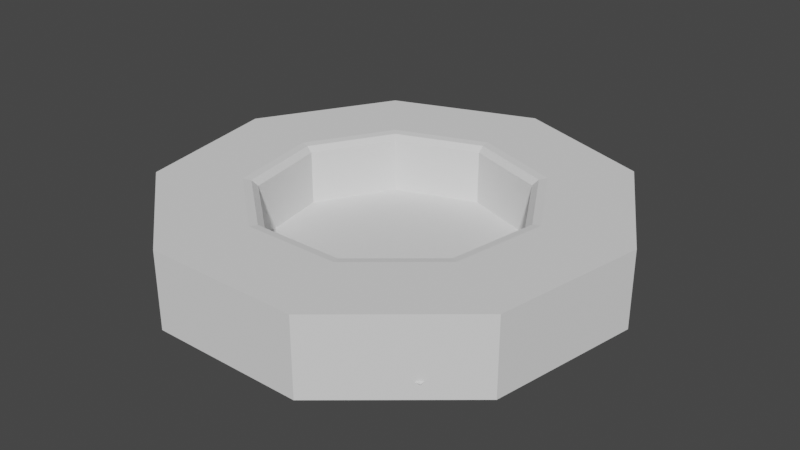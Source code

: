 # Source: WesterTown.blend  (saved by Blender 2.80.49; exported with 4.5.12 LTS)
import bpy
from mathutils import Matrix  # noqa: F401  (used for matrix-valued properties, if any)

bpy.ops.wm.read_factory_settings(use_empty=True)
scene = bpy.context.scene
scene.name = 'Scene'

# ---- collections
col_collection = bpy.data.collections.new('Collection'); scene.collection.children.link(col_collection)

# ---- world
world_world = bpy.data.worlds.new('World'); scene.world = world_world
world_world.use_nodes = True; world_world.node_tree.nodes.clear()
_N = world_world.node_tree.nodes; _L = world_world.node_tree.links
n0 = _N.new('ShaderNodeOutputWorld'); n0.name = 'World Output'; n0.location = (300, 300)
n1 = _N.new('ShaderNodeBackground'); n1.name = 'Background'; n1.location = (10, 300)
n1.inputs[0].default_value = (0.05088, 0.05088, 0.05088, 1.0)
_L.new(n1.outputs[0], n0.inputs[0])
n0.is_active_output = True
world_world.color = (0.05088, 0.05088, 0.05088)
world_world.use_sun_shadow = False
world_world.sun_shadow_jitter_overblur = 0.0

# ---- meshes
me_plane = bpy.data.meshes.new('Plane')
me_plane.from_pydata([(-1.0, -1.0, 0.0), (1.0, -1.0, 0.0), (-1.0, 1.0, 0.0), (1.0, 1.0, 0.0)], [], [(0, 1, 3, 2)])
_uv = me_plane.uv_layers.new(name='UVMap')
_uv.uv.foreach_set('vector', [0.0, 0.0, 1.0, 0.0, 1.0, 1.0, 0.0, 1.0])
me_plane.use_remesh_preserve_volume = False
me_plane.use_remesh_preserve_attributes = False
me_plane.use_mirror_vertex_groups = False
me_plane.update()
me_cylinder_002 = bpy.data.meshes.new('Cylinder.002')
me_cylinder_002.from_pydata([(0.0, 1.0, -1.0), (0.0, 1.0, 1.0), (0.6428, 0.766, -1.0), (0.6428, 0.766, 1.0), (0.9848, 0.1736, -1.0), (0.9848, 0.1736, 1.0), (0.866, -0.5, -1.0), (0.866, -0.5, 1.0), (0.342, -0.9397, -1.0), (0.342, -0.9397, 1.0), (-0.342, -0.9397, -1.0), (-0.342, -0.9397, 1.0), (-0.866, -0.5, -1.0), (-0.866, -0.5, 1.0), (-0.9848, 0.1736, -1.0), (-0.9848, 0.1736, 1.0), (-0.6428, 0.766, -1.0), (-0.6428, 0.766, 1.0), (-0.1934, -0.5316, 1.0), (0.1934, -0.5316, 1.0), (0.3635, 0.4332, 1.0), (0.0, 0.5655, 1.0), (0.4898, -0.2829, 1.0), (-0.4898, -0.2829, 1.0), (-0.3635, 0.4332, 1.0), (-0.557, 0.09813, 1.0), (0.557, 0.09813, 1.0), (-0.2154, -0.5919, -1.0), (0.2154, -0.5919, -1.0), (0.4048, 0.4824, -1.0), (-7.451e-09, 0.6297, -1.0), (0.5454, -0.315, -1.0), (-0.5454, -0.315, -1.0), (-0.4048, 0.4824, -1.0), (-0.6202, 0.1093, -1.0), (0.6202, 0.1093, -1.0), (-0.2029, -0.5576, -0.9751), (-0.1934, -0.5316, -0.8387), (0.1934, -0.5316, -0.8387), (0.2029, -0.5576, -0.9751), (0.3814, 0.4544, -0.9751), (0.3635, 0.4332, -0.8387), (0.0, 0.5655, -0.8387), (-3.214e-09, 0.5932, -0.9751), (0.4898, -0.2829, -0.8387), (0.5138, -0.2967, -0.9751), (-0.5138, -0.2967, -0.9751), (-0.4898, -0.2829, -0.8387), (-0.3635, 0.4332, -0.8387), (-0.3814, 0.4544, -0.9751), (-0.557, 0.09813, -0.8387), (-0.5843, 0.1029, -0.9751), (0.5843, 0.1029, -0.9751), (0.557, 0.09813, -0.8387)], [], [(0, 1, 3, 2), (2, 3, 5, 4), (4, 5, 7, 6), (6, 7, 9, 8), (8, 9, 11, 10), (10, 11, 13, 12), (12, 13, 15, 14), (3, 1, 17, 15, 25, 24, 21, 20, 26, 5), (14, 15, 17, 16), (16, 17, 1, 0), (41, 20, 21, 42), (35, 31, 45, 52), (5, 26, 22, 19, 18, 23, 25, 15, 13, 11, 9, 7), (32, 34, 51, 46), (49, 51, 34, 33), (29, 35, 52, 40), (37, 18, 19, 38), (33, 30, 43, 49), (0, 2, 4, 35, 29, 30, 33, 34, 14, 16), (14, 34, 32, 27, 28, 31, 35, 4, 6, 8, 10, 12), (47, 23, 18, 37), (53, 26, 20, 41), (36, 39, 28, 27), (38, 19, 22, 44), (42, 21, 24, 48), (48, 24, 25, 50), (50, 25, 23, 47), (40, 43, 30, 29), (44, 22, 26, 53), (39, 45, 31, 28), (37, 38, 39, 36), (41, 42, 43, 40), (47, 37, 36, 46), (38, 44, 45, 39), (42, 48, 49, 43), (48, 50, 51, 49), (50, 47, 46, 51), (53, 41, 40, 52), (44, 53, 52, 45), (27, 32, 46, 36)])
_uv = me_cylinder_002.uv_layers.new(name='UVMap')
_uv.uv.foreach_set('vector', [1.0, 0.5, 1.0, 1.0, 0.8889, 1.0, 0.8889, 0.5, 0.8889, 0.5, 0.8889, 1.0, 0.7778, 1.0, 0.7778, 0.5, 0.7778, 0.5, 0.7778, 1.0, 0.6667, 1.0, 0.6667, 0.5, 0.6667, 0.5, 0.6667, 1.0, 0.5556, 1.0, 0.5556, 0.5, 0.5556, 0.5, 0.5556, 1.0, 0.4444, 1.0, 0.4444, 0.5, 0.4444, 0.5, 0.4444, 1.0, 0.3333, 1.0, 0.3333, 0.5, 0.3333, 0.5, 0.3333, 1.0, 0.2222, 1.0, 0.2222, 0.5, 0.4043, 0.4339, 0.25, 0.49, 0.09573, 0.4339, 0.01365, 0.2917, 0.1163, 0.2736, 0.1627, 0.354, 0.25, 0.3857, 0.3373, 0.354, 0.3837, 0.2736, 0.4864, 0.2917, 0.2222, 0.5, 0.2222, 1.0, 0.1111, 1.0, 0.1111, 0.5, 0.1111, 0.5, 0.1111, 1.0, 4.47e-08, 1.0, 4.47e-08, 0.5, 0.8889, 0.6204, 0.8889, 0.8964, 1.0, 0.8964, 1.0, 0.6204, 0.8989, 0.2762, 0.8809, 0.1744, 0.8733, 0.1788, 0.8902, 0.2747, 0.4864, 0.2917, 0.3837, 0.2736, 0.3676, 0.1821, 0.2964, 0.1224, 0.2036, 0.1224, 0.1324, 0.1821, 0.1163, 0.2736, 0.01365, 0.2917, 0.04215, 0.13, 0.1679, 0.02447, 0.3321, 0.02447, 0.4578, 0.13, 0.6191, 0.1744, 0.6011, 0.2762, 0.6098, 0.2747, 0.6267, 0.1788, 0.1111, 0.6086, 0.2222, 0.6086, 0.2222, 0.6036, 0.1111, 0.6036, 0.8472, 0.3658, 0.8989, 0.2762, 0.8902, 0.2747, 0.8415, 0.3591, 0.4444, 0.6204, 0.4444, 0.8964, 0.5556, 0.8964, 0.5556, 0.6204, 0.6528, 0.3658, 0.75, 0.4011, 0.75, 0.3924, 0.6585, 0.3591, 0.75, 0.49, 0.9043, 0.4339, 0.9864, 0.2917, 0.8989, 0.2762, 0.8472, 0.3658, 0.75, 0.4011, 0.6528, 0.3658, 0.6011, 0.2762, 0.5136, 0.2917, 0.5957, 0.4339, 0.5136, 0.2917, 0.6011, 0.2762, 0.6191, 0.1744, 0.6983, 0.1079, 0.8017, 0.1079, 0.8809, 0.1744, 0.8989, 0.2762, 0.9864, 0.2917, 0.9578, 0.13, 0.8321, 0.02447, 0.6679, 0.02447, 0.5422, 0.13, 0.3333, 0.6204, 0.3333, 0.8964, 0.4444, 0.8964, 0.4444, 0.6204, 0.7778, 0.6204, 0.7778, 0.8964, 0.8889, 0.8964, 0.8889, 0.6204, 0.4444, 0.6086, 0.5556, 0.6086, 0.5556, 0.6036, 0.4444, 0.6036, 0.5556, 0.6204, 0.5556, 0.8964, 0.6667, 0.8964, 0.6667, 0.6204, 4.47e-08, 0.6204, 4.47e-08, 0.8964, 0.1111, 0.8964, 0.1111, 0.6204, 0.1111, 0.6204, 0.1111, 0.8964, 0.2222, 0.8964, 0.2222, 0.6204, 0.2222, 0.6204, 0.2222, 0.8964, 0.3333, 0.8964, 0.3333, 0.6204, 0.8889, 0.6086, 1.0, 0.6086, 1.0, 0.6036, 0.8889, 0.6036, 0.6667, 0.6204, 0.6667, 0.8964, 0.7778, 0.8964, 0.7778, 0.6204, 0.5556, 0.6086, 0.6667, 0.6086, 0.6667, 0.6036, 0.5556, 0.6036, 0.4444, 0.6204, 0.5556, 0.6204, 0.5556, 0.6086, 0.4444, 0.6086, 0.8889, 0.6204, 1.0, 0.6204, 1.0, 0.6086, 0.8889, 0.6086, 0.3333, 0.6204, 0.4444, 0.6204, 0.4444, 0.6124, 0.3333, 0.6124, 0.5556, 0.6204, 0.6667, 0.6204, 0.6667, 0.6086, 0.5556, 0.6086, 4.47e-08, 0.6204, 0.1111, 0.6204, 0.1111, 0.6124, 4.47e-08, 0.6124, 0.1111, 0.6204, 0.2222, 0.6204, 0.2222, 0.6086, 0.1111, 0.6086, 0.2222, 0.6204, 0.3333, 0.6204, 0.3333, 0.6124, 0.2222, 0.6124, 0.7778, 0.6204, 0.8889, 0.6204, 0.8889, 0.6124, 0.7778, 0.6124, 0.6667, 0.6204, 0.7778, 0.6204, 0.7778, 0.6124, 0.6667, 0.6124, 0.6983, 0.1079, 0.6191, 0.1744, 0.6267, 0.1788, 0.7013, 0.1162])
_uv.active_render = True
_uv = me_cylinder_002.uv_layers.new(name='UVMap.001')
_uv.uv.foreach_set('vector', [0.0, 0.0, 0.0, 0.0, 0.0, 0.0, 0.0, 0.0, 0.0, 0.0, 0.0, 0.0, 0.0, 0.0, 0.0, 0.0, 0.0, 0.0, 0.0, 0.0, 0.0, 0.0, 0.0, 0.0, 0.0, 0.0, 0.0, 0.0, 0.0, 0.0, 0.0, 0.0, 0.0, 0.0, 0.0, 0.0, 0.0, 0.0, 0.0, 0.0, 0.0, 0.0, 0.0, 0.0, 0.0, 0.0, 0.0, 0.0, 0.0, 0.0, 0.0, 0.0, 0.0, 0.0, 0.0, 0.0, 0.0, 0.0, 0.0, 0.0, 0.0, 0.0, 0.0, 0.0, 0.0, 0.0, 0.0, 0.0, 0.0, 0.0, 0.0, 0.0, 0.0, 0.0, 0.0, 0.0, 0.0, 0.0, 0.0, 0.0, 0.0, 0.0, 0.0, 0.0, 0.0, 0.0, 0.0, 0.0, 0.0, 0.0, 0.0, 0.0, 0.0, 0.0, 0.0, 0.0, 0.0, 0.0, 0.0, 0.0, 0.0, 0.0, 0.0, 0.0, 0.0, 0.0, 0.0, 0.0, 0.0, 0.0, 0.0, 0.0, 0.0, 0.0, 0.0, 0.0, 0.0, 0.0, 0.0, 0.0, 0.0, 0.0, 0.0, 0.0, 0.0, 0.0, 0.0, 0.0, 0.0, 0.0, 0.0, 0.0, 0.0, 0.0, 0.0, 0.0, 0.0, 0.0, 0.0, 0.0, 0.0, 0.0, 0.0, 0.0, 0.0, 0.0, 0.0, 0.0, 0.0, 0.0, 0.0, 0.0, 0.0, 0.0, 0.0, 0.0, 0.0, 0.0, 0.0, 0.0, 0.0, 0.0, 0.0, 0.0, 0.0, 0.0, 0.0, 0.0, 0.0, 0.0, 0.0, 0.0, 0.0, 0.0, 0.0, 0.0, 0.0, 0.0, 0.0, 0.0, 0.0, 0.0, 0.0, 0.0, 0.0, 0.0, 0.0, 0.0, 0.0, 0.0, 0.0, 0.0, 0.0, 0.0, 0.0, 0.0, 0.0, 0.0, 0.0, 0.0, 0.0, 0.0, 0.0, 0.0, 0.0, 0.0, 0.0, 0.0, 0.0, 0.0, 0.0, 0.0, 0.0, 0.0, 0.0, 0.0, 0.0, 0.0, 0.0, 0.0, 0.0, 0.0, 0.0, 0.0, 0.0, 0.0, 0.0, 0.0, 0.0, 0.0, 0.0, 0.0, 0.0, 0.0, 0.0, 0.0, 0.0, 0.0, 0.0, 0.0, 0.0, 0.0, 0.0, 0.0, 0.0, 0.0, 0.0, 0.0, 0.0, 0.0, 0.0, 0.0, 0.0, 0.0, 0.0, 0.0, 0.0, 0.0, 0.0, 0.0, 0.0, 0.0, 0.0, 0.0, 0.0, 0.0, 0.0, 0.0, 0.0, 0.0, 0.0, 0.0, 0.0, 0.0, 0.0, 0.0, 0.0, 0.0, 0.0, 0.0, 0.0, 0.0, 0.0, 0.0, 0.0, 0.0, 0.0, 0.0, 0.0, 0.0, 0.0, 0.0, 0.0, 0.0, 0.0, 0.0, 0.0, 0.0, 0.0, 0.0, 0.0, 0.0, 0.0, 0.0, 0.0, 0.0, 0.0, 0.0, 0.0, 0.0, 0.0, 0.0, 0.0, 0.0, 0.0, 0.0, 0.0, 0.0, 0.0, 0.0, 0.0, 0.0, 0.0, 0.0, 0.0, 0.0, 0.0, 0.0, 0.0, 0.0, 0.0, 0.0, 0.0, 0.0, 0.0, 0.0, 0.0, 0.0, 0.0, 0.0, 0.0, 0.0, 0.0, 0.0, 0.0, 0.0, 0.0, 0.0, 0.0, 0.0, 0.0, 0.0, 0.0, 0.0, 0.0, 0.0, 0.0, 0.0, 0.0, 0.0, 0.0, 0.0, 0.0, 0.0, 0.0, 0.0, 0.0, 0.0, 0.0, 0.0, 0.0, 0.0, 0.0, 0.0, 0.0, 0.0])
me_cylinder_002.use_remesh_preserve_volume = False
me_cylinder_002.use_remesh_preserve_attributes = False
me_cylinder_002.use_mirror_vertex_groups = False
me_cylinder_002.update()

# ---- objects
ob_plane = bpy.data.objects.new('Plane', me_plane)
ob_cylinder_001 = bpy.data.objects.new('Cylinder.001', me_cylinder_002)

# ---- transforms, parenting, visibility, modifiers, constraints
ob_plane.location = (0.0, 0.0, 0.0)
ob_plane.scale = (40.76, 40.76, 40.76)
ob_plane.lineart.crease_threshold = 0.0
ob_cylinder_001.location = (0.0, 0.0, 5.788)
ob_cylinder_001.scale = (60.12, 60.12, -10.17)
ob_cylinder_001.lineart.crease_threshold = 0.0

# ---- collection membership
col_collection.objects.link(ob_plane)
col_collection.objects.link(ob_cylinder_001)

# ---- scene / render settings (as saved in the file)
scene.frame_start = 1; scene.frame_end = 250; scene.frame_set(1)
scene.render.engine = 'BLENDER_EEVEE_NEXT'
scene.cycles.use_denoising = False
scene.cycles.samples = 128
scene.cycles.sampling_pattern = 'TABULATED_SOBOL'
scene.cycles.use_adaptive_sampling = False
scene.cycles.use_light_tree = False
scene.view_settings.view_transform = 'Filmic'
bpy.context.view_layer.update()

# ---- added for rendering (the .blend has no active camera and no usable light): camera, sun
cam_auto = bpy.data.cameras.new('AutoCamera')
cam_auto.lens = 50.0
cam_auto.sensor_width = 36.0
cam_auto.clip_end = 2718.53
ob_auto_camera = bpy.data.objects.new('AutoCamera', cam_auto)
scene.collection.objects.link(ob_auto_camera)
ob_auto_camera.location = (154.902, -184.07, 129.71)
ob_auto_camera.rotation_euler = (1.09748, -7.21219e-08, 0.694738)
scene.camera = ob_auto_camera
light_auto_sun = bpy.data.lights.new('AutoSun', 'SUN')
light_auto_sun.energy = 3.0
light_auto_sun.angle = 0.0523599
ob_auto_sun = bpy.data.objects.new('AutoSun', light_auto_sun)
scene.collection.objects.link(ob_auto_sun)
ob_auto_sun.rotation_euler = (0.872665, 0.174533, 0.523599)
bpy.context.view_layer.update()
